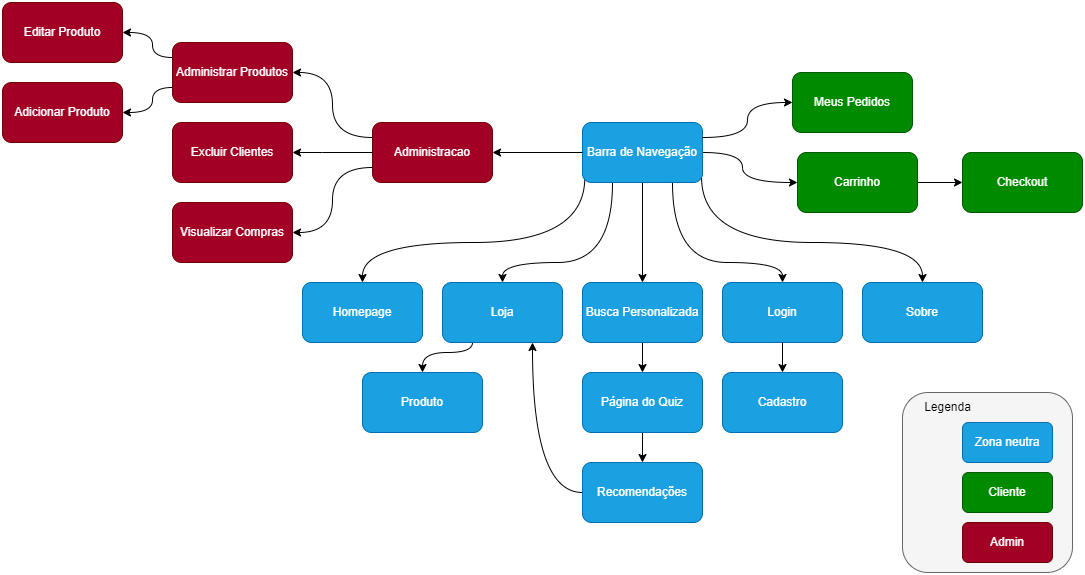

The diagram above was exported from draw.io. Its source (the exported page's mxGraphModel, read from the mxfile embedded in the PNG):
<mxGraphModel dx="1818" dy="444" grid="1" gridSize="10" guides="1" tooltips="1" connect="1" arrows="1" fold="1" page="1" pageScale="1" pageWidth="827" pageHeight="1169" math="0" shadow="0">
  <root>
    <mxCell id="0" />
    <mxCell id="1" parent="0" />
    <mxCell id="Pgyuq8Fb8DcbQpRCJuqb-11" style="edgeStyle=orthogonalEdgeStyle;rounded=0;orthogonalLoop=1;jettySize=auto;html=1;entryX=0.5;entryY=0;entryDx=0;entryDy=0;curved=1;exitX=0.019;exitY=0.919;exitDx=0;exitDy=0;exitPerimeter=0;" parent="1" target="Pgyuq8Fb8DcbQpRCJuqb-8" edge="1" source="Pgyuq8Fb8DcbQpRCJuqb-1">
      <mxGeometry relative="1" as="geometry">
        <mxPoint x="460" y="270" as="sourcePoint" />
        <Array as="points">
          <mxPoint x="462" y="270" />
          <mxPoint x="240" y="270" />
        </Array>
      </mxGeometry>
    </mxCell>
    <mxCell id="Pgyuq8Fb8DcbQpRCJuqb-15" style="edgeStyle=orthogonalEdgeStyle;curved=1;rounded=0;orthogonalLoop=1;jettySize=auto;html=1;exitX=0.25;exitY=1;exitDx=0;exitDy=0;entryX=0.5;entryY=0;entryDx=0;entryDy=0;" parent="1" source="Pgyuq8Fb8DcbQpRCJuqb-1" target="Pgyuq8Fb8DcbQpRCJuqb-2" edge="1">
      <mxGeometry relative="1" as="geometry">
        <Array as="points">
          <mxPoint x="490" y="290" />
          <mxPoint x="380" y="290" />
        </Array>
      </mxGeometry>
    </mxCell>
    <mxCell id="Pgyuq8Fb8DcbQpRCJuqb-16" style="edgeStyle=orthogonalEdgeStyle;curved=1;rounded=0;orthogonalLoop=1;jettySize=auto;html=1;exitX=0.5;exitY=1;exitDx=0;exitDy=0;entryX=0.5;entryY=0;entryDx=0;entryDy=0;" parent="1" source="Pgyuq8Fb8DcbQpRCJuqb-1" target="Pgyuq8Fb8DcbQpRCJuqb-3" edge="1">
      <mxGeometry relative="1" as="geometry" />
    </mxCell>
    <mxCell id="Pgyuq8Fb8DcbQpRCJuqb-18" style="edgeStyle=orthogonalEdgeStyle;curved=1;rounded=0;orthogonalLoop=1;jettySize=auto;html=1;entryX=0;entryY=0.5;entryDx=0;entryDy=0;exitX=1;exitY=0.5;exitDx=0;exitDy=0;" parent="1" target="ETQcHSD5iTukEmps5eI8-2" edge="1" source="Pgyuq8Fb8DcbQpRCJuqb-1">
      <mxGeometry relative="1" as="geometry">
        <mxPoint x="580" y="270" as="sourcePoint" />
        <Array as="points">
          <mxPoint x="620" y="180" />
          <mxPoint x="620" y="210" />
        </Array>
      </mxGeometry>
    </mxCell>
    <mxCell id="Pgyuq8Fb8DcbQpRCJuqb-19" style="edgeStyle=orthogonalEdgeStyle;curved=1;rounded=0;orthogonalLoop=1;jettySize=auto;html=1;exitX=0.75;exitY=1;exitDx=0;exitDy=0;entryX=0.5;entryY=0;entryDx=0;entryDy=0;" parent="1" source="Pgyuq8Fb8DcbQpRCJuqb-1" target="Pgyuq8Fb8DcbQpRCJuqb-4" edge="1">
      <mxGeometry relative="1" as="geometry">
        <Array as="points">
          <mxPoint x="550" y="290" />
          <mxPoint x="660" y="290" />
        </Array>
      </mxGeometry>
    </mxCell>
    <mxCell id="Pgyuq8Fb8DcbQpRCJuqb-1" value="Barra de Navegação" style="rounded=1;whiteSpace=wrap;html=1;fillColor=#1ba1e2;fontColor=#ffffff;strokeColor=#006EAF;" parent="1" vertex="1">
      <mxGeometry x="460" y="150" width="120" height="60" as="geometry" />
    </mxCell>
    <mxCell id="Pgyuq8Fb8DcbQpRCJuqb-20" style="edgeStyle=orthogonalEdgeStyle;curved=1;rounded=0;orthogonalLoop=1;jettySize=auto;html=1;exitX=0.25;exitY=1;exitDx=0;exitDy=0;entryX=0.5;entryY=0;entryDx=0;entryDy=0;" parent="1" source="Pgyuq8Fb8DcbQpRCJuqb-2" target="Pgyuq8Fb8DcbQpRCJuqb-7" edge="1">
      <mxGeometry relative="1" as="geometry">
        <Array as="points">
          <mxPoint x="350" y="380" />
          <mxPoint x="300" y="380" />
        </Array>
      </mxGeometry>
    </mxCell>
    <mxCell id="Pgyuq8Fb8DcbQpRCJuqb-2" value="Loja" style="rounded=1;whiteSpace=wrap;html=1;fillColor=#1ba1e2;fontColor=#ffffff;strokeColor=#006EAF;" parent="1" vertex="1">
      <mxGeometry x="320" y="310" width="120" height="60" as="geometry" />
    </mxCell>
    <mxCell id="Pgyuq8Fb8DcbQpRCJuqb-21" style="edgeStyle=orthogonalEdgeStyle;curved=1;rounded=0;orthogonalLoop=1;jettySize=auto;html=1;exitX=0.5;exitY=1;exitDx=0;exitDy=0;entryX=0.5;entryY=0;entryDx=0;entryDy=0;" parent="1" source="Pgyuq8Fb8DcbQpRCJuqb-3" target="Pgyuq8Fb8DcbQpRCJuqb-9" edge="1">
      <mxGeometry relative="1" as="geometry" />
    </mxCell>
    <mxCell id="Pgyuq8Fb8DcbQpRCJuqb-3" value="Busca Personalizada" style="rounded=1;whiteSpace=wrap;html=1;fillColor=#1ba1e2;fontColor=#ffffff;strokeColor=#006EAF;" parent="1" vertex="1">
      <mxGeometry x="460" y="310" width="120" height="60" as="geometry" />
    </mxCell>
    <mxCell id="Pgyuq8Fb8DcbQpRCJuqb-4" value="Login" style="rounded=1;whiteSpace=wrap;html=1;fillColor=#1ba1e2;fontColor=#ffffff;strokeColor=#006EAF;" parent="1" vertex="1">
      <mxGeometry x="600" y="310" width="120" height="60" as="geometry" />
    </mxCell>
    <mxCell id="Pgyuq8Fb8DcbQpRCJuqb-22" style="edgeStyle=orthogonalEdgeStyle;curved=1;rounded=0;orthogonalLoop=1;jettySize=auto;html=1;exitX=1;exitY=0.5;exitDx=0;exitDy=0;entryX=0;entryY=0.5;entryDx=0;entryDy=0;" parent="1" source="ETQcHSD5iTukEmps5eI8-2" target="Pgyuq8Fb8DcbQpRCJuqb-6" edge="1">
      <mxGeometry relative="1" as="geometry" />
    </mxCell>
    <mxCell id="Pgyuq8Fb8DcbQpRCJuqb-5" value="Sobre" style="rounded=1;whiteSpace=wrap;html=1;fillColor=#1ba1e2;fontColor=#ffffff;strokeColor=#006EAF;" parent="1" vertex="1">
      <mxGeometry x="740" y="310" width="120" height="60" as="geometry" />
    </mxCell>
    <mxCell id="Pgyuq8Fb8DcbQpRCJuqb-6" value="Checkout" style="rounded=1;whiteSpace=wrap;html=1;fillColor=#008a00;fontColor=#ffffff;strokeColor=#005700;" parent="1" vertex="1">
      <mxGeometry x="840" y="180" width="120" height="60" as="geometry" />
    </mxCell>
    <mxCell id="Pgyuq8Fb8DcbQpRCJuqb-7" value="Produto" style="rounded=1;whiteSpace=wrap;html=1;fillColor=#1ba1e2;fontColor=#ffffff;strokeColor=#006EAF;" parent="1" vertex="1">
      <mxGeometry x="240" y="400" width="120" height="60" as="geometry" />
    </mxCell>
    <mxCell id="Pgyuq8Fb8DcbQpRCJuqb-8" value="Homepage" style="rounded=1;whiteSpace=wrap;html=1;fillColor=#1ba1e2;fontColor=#ffffff;strokeColor=#006EAF;" parent="1" vertex="1">
      <mxGeometry x="180" y="310" width="120" height="60" as="geometry" />
    </mxCell>
    <mxCell id="Pgyuq8Fb8DcbQpRCJuqb-23" style="edgeStyle=orthogonalEdgeStyle;curved=1;rounded=0;orthogonalLoop=1;jettySize=auto;html=1;exitX=0.5;exitY=1;exitDx=0;exitDy=0;entryX=0.5;entryY=0;entryDx=0;entryDy=0;" parent="1" source="Pgyuq8Fb8DcbQpRCJuqb-9" target="Pgyuq8Fb8DcbQpRCJuqb-10" edge="1">
      <mxGeometry relative="1" as="geometry" />
    </mxCell>
    <mxCell id="Pgyuq8Fb8DcbQpRCJuqb-9" value="Página do Quiz" style="rounded=1;whiteSpace=wrap;html=1;fillColor=#1ba1e2;fontColor=#ffffff;strokeColor=#006EAF;" parent="1" vertex="1">
      <mxGeometry x="460" y="400" width="120" height="60" as="geometry" />
    </mxCell>
    <mxCell id="Pgyuq8Fb8DcbQpRCJuqb-26" style="edgeStyle=orthogonalEdgeStyle;curved=1;rounded=0;orthogonalLoop=1;jettySize=auto;html=1;exitX=0;exitY=0.5;exitDx=0;exitDy=0;entryX=0.75;entryY=1;entryDx=0;entryDy=0;" parent="1" source="Pgyuq8Fb8DcbQpRCJuqb-10" target="Pgyuq8Fb8DcbQpRCJuqb-2" edge="1">
      <mxGeometry relative="1" as="geometry">
        <mxPoint x="400" y="370" as="targetPoint" />
        <Array as="points">
          <mxPoint x="410" y="520" />
        </Array>
      </mxGeometry>
    </mxCell>
    <mxCell id="Pgyuq8Fb8DcbQpRCJuqb-10" value="Recomendações" style="rounded=1;whiteSpace=wrap;html=1;fillColor=#1ba1e2;fontColor=#ffffff;strokeColor=#006EAF;" parent="1" vertex="1">
      <mxGeometry x="460" y="490" width="120" height="60" as="geometry" />
    </mxCell>
    <mxCell id="ETQcHSD5iTukEmps5eI8-2" value="Carrinho" style="rounded=1;whiteSpace=wrap;html=1;fillColor=#008a00;fontColor=#ffffff;strokeColor=#005700;" vertex="1" parent="1">
      <mxGeometry x="675" y="180" width="120" height="60" as="geometry" />
    </mxCell>
    <mxCell id="ETQcHSD5iTukEmps5eI8-3" style="edgeStyle=orthogonalEdgeStyle;curved=1;rounded=0;orthogonalLoop=1;jettySize=auto;html=1;entryX=0.5;entryY=0;entryDx=0;entryDy=0;exitX=0.992;exitY=0.925;exitDx=0;exitDy=0;exitPerimeter=0;" edge="1" parent="1" source="Pgyuq8Fb8DcbQpRCJuqb-1" target="Pgyuq8Fb8DcbQpRCJuqb-5">
      <mxGeometry relative="1" as="geometry">
        <mxPoint x="580" y="210" as="sourcePoint" />
        <Array as="points">
          <mxPoint x="580" y="206" />
          <mxPoint x="580" y="270" />
          <mxPoint x="800" y="270" />
        </Array>
        <mxPoint x="810" y="320" as="targetPoint" />
      </mxGeometry>
    </mxCell>
    <mxCell id="ETQcHSD5iTukEmps5eI8-9" value="Administracao" style="rounded=1;whiteSpace=wrap;html=1;fillColor=#a20025;fontColor=#ffffff;strokeColor=#6F0000;" vertex="1" parent="1">
      <mxGeometry x="250" y="150" width="120" height="60" as="geometry" />
    </mxCell>
    <mxCell id="ETQcHSD5iTukEmps5eI8-13" value="" style="group" vertex="1" connectable="0" parent="1">
      <mxGeometry x="780" y="420" width="170" height="180" as="geometry" />
    </mxCell>
    <mxCell id="ETQcHSD5iTukEmps5eI8-12" value="" style="rounded=1;whiteSpace=wrap;html=1;fillColor=#f5f5f5;strokeColor=#666666;glass=0;shadow=0;fontColor=#333333;" vertex="1" parent="ETQcHSD5iTukEmps5eI8-13">
      <mxGeometry width="170" height="180" as="geometry" />
    </mxCell>
    <mxCell id="ETQcHSD5iTukEmps5eI8-4" value="Cliente" style="rounded=1;whiteSpace=wrap;html=1;fillColor=#008a00;fontColor=#ffffff;strokeColor=#005700;" vertex="1" parent="ETQcHSD5iTukEmps5eI8-13">
      <mxGeometry x="60" y="80" width="90" height="40" as="geometry" />
    </mxCell>
    <mxCell id="ETQcHSD5iTukEmps5eI8-5" value="&lt;font color=&quot;#000000&quot;&gt;Legenda&lt;/font&gt;" style="text;html=1;align=center;verticalAlign=middle;resizable=0;points=[];autosize=1;strokeColor=none;fillColor=none;hachureGap=4;" vertex="1" parent="ETQcHSD5iTukEmps5eI8-13">
      <mxGeometry x="10" width="70" height="30" as="geometry" />
    </mxCell>
    <mxCell id="ETQcHSD5iTukEmps5eI8-8" value="Zona neutra" style="rounded=1;whiteSpace=wrap;html=1;fillColor=#1ba1e2;fontColor=#ffffff;strokeColor=#006EAF;" vertex="1" parent="ETQcHSD5iTukEmps5eI8-13">
      <mxGeometry x="60" y="30" width="90" height="40" as="geometry" />
    </mxCell>
    <mxCell id="ETQcHSD5iTukEmps5eI8-11" value="Admin" style="rounded=1;whiteSpace=wrap;html=1;fillColor=#a20025;fontColor=#ffffff;strokeColor=#6F0000;" vertex="1" parent="ETQcHSD5iTukEmps5eI8-13">
      <mxGeometry x="60" y="130" width="90" height="40" as="geometry" />
    </mxCell>
    <mxCell id="ETQcHSD5iTukEmps5eI8-14" value="Administrar Produtos" style="rounded=1;whiteSpace=wrap;html=1;fillColor=#a20025;fontColor=#ffffff;strokeColor=#6F0000;" vertex="1" parent="1">
      <mxGeometry x="50" y="70" width="120" height="60" as="geometry" />
    </mxCell>
    <mxCell id="ETQcHSD5iTukEmps5eI8-15" value="Visualizar Compras" style="rounded=1;whiteSpace=wrap;html=1;fillColor=#a20025;fontColor=#ffffff;strokeColor=#6F0000;" vertex="1" parent="1">
      <mxGeometry x="50" y="230" width="120" height="60" as="geometry" />
    </mxCell>
    <mxCell id="ETQcHSD5iTukEmps5eI8-18" value="Excluir Clientes" style="rounded=1;whiteSpace=wrap;html=1;fillColor=#a20025;fontColor=#ffffff;strokeColor=#6F0000;" vertex="1" parent="1">
      <mxGeometry x="50" y="150" width="120" height="60" as="geometry" />
    </mxCell>
    <mxCell id="ETQcHSD5iTukEmps5eI8-19" value="Meus Pedidos" style="rounded=1;whiteSpace=wrap;html=1;fillColor=#008a00;fontColor=#ffffff;strokeColor=#005700;" vertex="1" parent="1">
      <mxGeometry x="670" y="100" width="120" height="60" as="geometry" />
    </mxCell>
    <mxCell id="ETQcHSD5iTukEmps5eI8-21" style="edgeStyle=orthogonalEdgeStyle;curved=1;rounded=0;orthogonalLoop=1;jettySize=auto;html=1;exitX=1;exitY=0.25;exitDx=0;exitDy=0;entryX=0;entryY=0.5;entryDx=0;entryDy=0;" edge="1" parent="1" source="Pgyuq8Fb8DcbQpRCJuqb-1" target="ETQcHSD5iTukEmps5eI8-19">
      <mxGeometry relative="1" as="geometry">
        <mxPoint x="800" y="205" as="sourcePoint" />
        <mxPoint x="860" y="230" as="targetPoint" />
      </mxGeometry>
    </mxCell>
    <mxCell id="ETQcHSD5iTukEmps5eI8-22" style="edgeStyle=orthogonalEdgeStyle;curved=1;rounded=0;orthogonalLoop=1;jettySize=auto;html=1;entryX=1;entryY=0.5;entryDx=0;entryDy=0;exitX=0;exitY=0.5;exitDx=0;exitDy=0;" edge="1" parent="1" source="Pgyuq8Fb8DcbQpRCJuqb-1" target="ETQcHSD5iTukEmps5eI8-9">
      <mxGeometry relative="1" as="geometry">
        <mxPoint x="590" y="190" as="sourcePoint" />
        <Array as="points">
          <mxPoint x="370" y="180" />
        </Array>
        <mxPoint x="680" y="190" as="targetPoint" />
      </mxGeometry>
    </mxCell>
    <mxCell id="ETQcHSD5iTukEmps5eI8-25" style="edgeStyle=orthogonalEdgeStyle;curved=1;rounded=0;orthogonalLoop=1;jettySize=auto;html=1;entryX=1;entryY=0.5;entryDx=0;entryDy=0;exitX=0;exitY=0.75;exitDx=0;exitDy=0;" edge="1" parent="1" source="ETQcHSD5iTukEmps5eI8-9" target="ETQcHSD5iTukEmps5eI8-15">
      <mxGeometry relative="1" as="geometry">
        <mxPoint x="470" y="190" as="sourcePoint" />
        <Array as="points">
          <mxPoint x="210" y="195" />
          <mxPoint x="210" y="260" />
        </Array>
        <mxPoint x="380" y="190" as="targetPoint" />
      </mxGeometry>
    </mxCell>
    <mxCell id="ETQcHSD5iTukEmps5eI8-26" style="edgeStyle=orthogonalEdgeStyle;curved=1;rounded=0;orthogonalLoop=1;jettySize=auto;html=1;entryX=1;entryY=0.5;entryDx=0;entryDy=0;exitX=0;exitY=0.5;exitDx=0;exitDy=0;" edge="1" parent="1" source="ETQcHSD5iTukEmps5eI8-9" target="ETQcHSD5iTukEmps5eI8-18">
      <mxGeometry relative="1" as="geometry">
        <mxPoint x="260" y="205" as="sourcePoint" />
        <Array as="points">
          <mxPoint x="200" y="180" />
          <mxPoint x="200" y="180" />
        </Array>
        <mxPoint x="180" y="270" as="targetPoint" />
      </mxGeometry>
    </mxCell>
    <mxCell id="ETQcHSD5iTukEmps5eI8-27" style="edgeStyle=orthogonalEdgeStyle;curved=1;rounded=0;orthogonalLoop=1;jettySize=auto;html=1;entryX=1;entryY=0.5;entryDx=0;entryDy=0;exitX=0;exitY=0.25;exitDx=0;exitDy=0;" edge="1" parent="1" source="ETQcHSD5iTukEmps5eI8-9" target="ETQcHSD5iTukEmps5eI8-14">
      <mxGeometry relative="1" as="geometry">
        <mxPoint x="260" y="205" as="sourcePoint" />
        <Array as="points">
          <mxPoint x="210" y="165" />
          <mxPoint x="210" y="100" />
        </Array>
        <mxPoint x="180" y="270" as="targetPoint" />
      </mxGeometry>
    </mxCell>
    <mxCell id="ETQcHSD5iTukEmps5eI8-30" value="Editar Produto" style="rounded=1;whiteSpace=wrap;html=1;fillColor=#a20025;fontColor=#ffffff;strokeColor=#6F0000;" vertex="1" parent="1">
      <mxGeometry x="-120" y="30" width="120" height="60" as="geometry" />
    </mxCell>
    <mxCell id="ETQcHSD5iTukEmps5eI8-31" value="Adicionar Produto" style="rounded=1;whiteSpace=wrap;html=1;fillColor=#a20025;fontColor=#ffffff;strokeColor=#6F0000;" vertex="1" parent="1">
      <mxGeometry x="-120" y="110" width="120" height="60" as="geometry" />
    </mxCell>
    <mxCell id="ETQcHSD5iTukEmps5eI8-32" style="edgeStyle=orthogonalEdgeStyle;curved=1;rounded=0;orthogonalLoop=1;jettySize=auto;html=1;entryX=1;entryY=0.5;entryDx=0;entryDy=0;exitX=0;exitY=0.25;exitDx=0;exitDy=0;" edge="1" parent="1" source="ETQcHSD5iTukEmps5eI8-14" target="ETQcHSD5iTukEmps5eI8-30">
      <mxGeometry relative="1" as="geometry">
        <mxPoint x="259.9999999999998" y="175.00000000000023" as="sourcePoint" />
        <Array as="points">
          <mxPoint x="30" y="85" />
          <mxPoint x="30" y="60" />
        </Array>
        <mxPoint x="179.99999999999977" y="110" as="targetPoint" />
      </mxGeometry>
    </mxCell>
    <mxCell id="ETQcHSD5iTukEmps5eI8-33" style="edgeStyle=orthogonalEdgeStyle;curved=1;rounded=0;orthogonalLoop=1;jettySize=auto;html=1;entryX=1;entryY=0.5;entryDx=0;entryDy=0;exitX=0;exitY=0.75;exitDx=0;exitDy=0;" edge="1" parent="1" source="ETQcHSD5iTukEmps5eI8-14" target="ETQcHSD5iTukEmps5eI8-31">
      <mxGeometry relative="1" as="geometry">
        <mxPoint x="59.99999999999977" y="95" as="sourcePoint" />
        <Array as="points">
          <mxPoint x="30" y="115" />
          <mxPoint x="30" y="140" />
        </Array>
        <mxPoint x="9.999999999999773" y="60" as="targetPoint" />
      </mxGeometry>
    </mxCell>
    <mxCell id="ETQcHSD5iTukEmps5eI8-35" value="Cadastro" style="rounded=1;whiteSpace=wrap;html=1;fillColor=#1ba1e2;fontColor=#ffffff;strokeColor=#006EAF;" vertex="1" parent="1">
      <mxGeometry x="600" y="400" width="120" height="60" as="geometry" />
    </mxCell>
    <mxCell id="ETQcHSD5iTukEmps5eI8-36" style="edgeStyle=orthogonalEdgeStyle;curved=1;rounded=0;orthogonalLoop=1;jettySize=auto;html=1;exitX=0.5;exitY=1;exitDx=0;exitDy=0;entryX=0.5;entryY=0;entryDx=0;entryDy=0;" edge="1" parent="1" source="Pgyuq8Fb8DcbQpRCJuqb-4" target="ETQcHSD5iTukEmps5eI8-35">
      <mxGeometry relative="1" as="geometry">
        <mxPoint x="530" y="380" as="sourcePoint" />
        <mxPoint x="530" y="410" as="targetPoint" />
      </mxGeometry>
    </mxCell>
  </root>
</mxGraphModel>